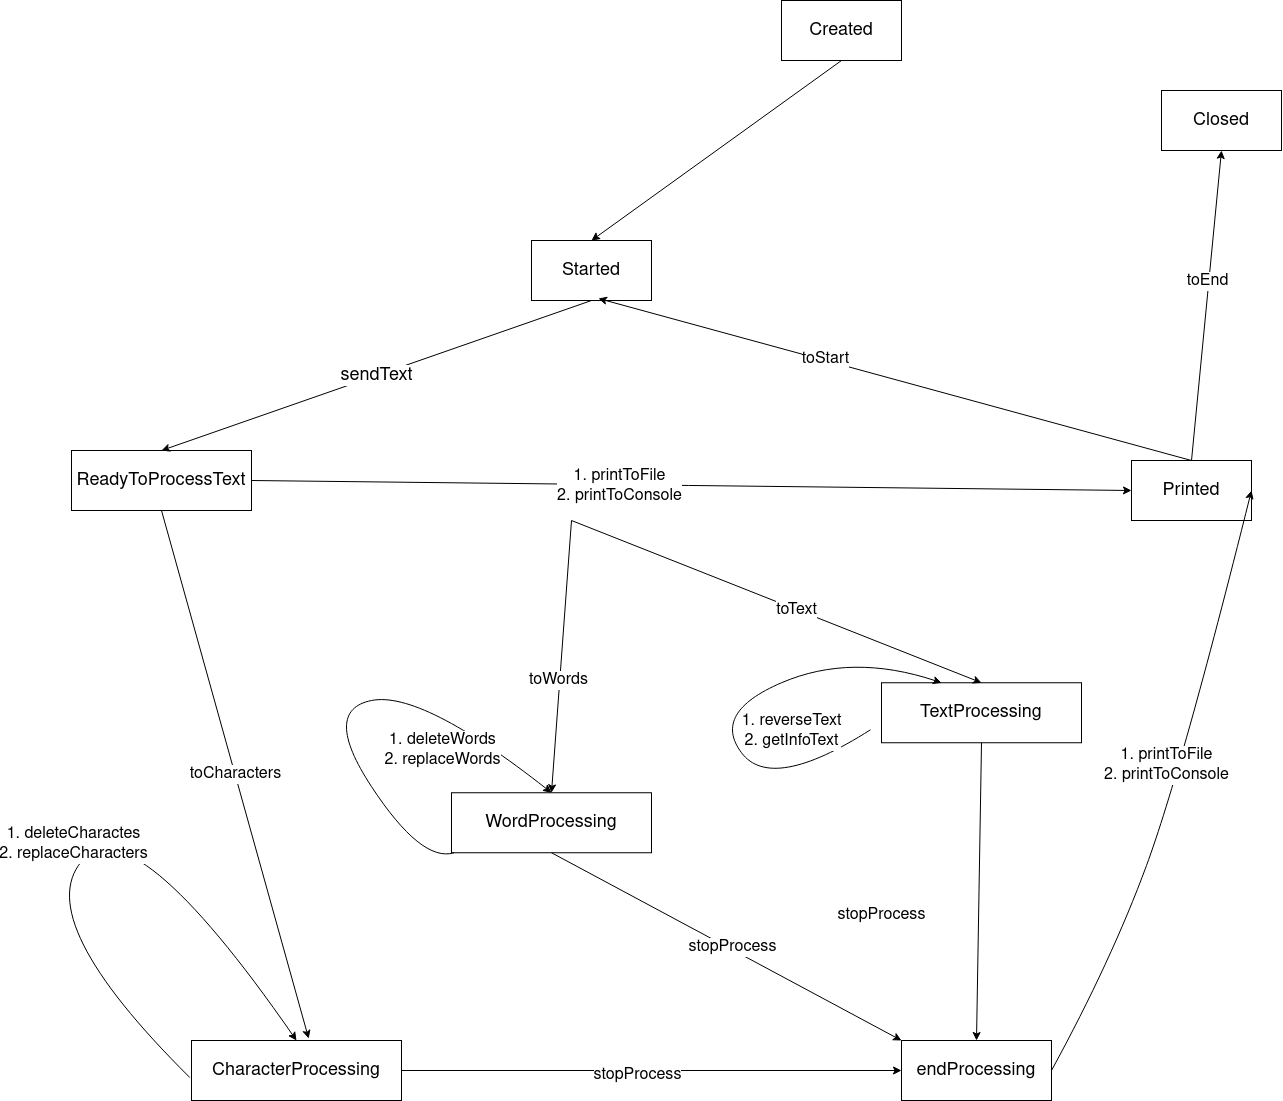

The diagram above was exported from draw.io. Its source (the exported page's mxGraphModel, read from the mxfile embedded in the PNG):
<mxGraphModel dx="2924" dy="1231" grid="1" gridSize="10" guides="1" tooltips="1" connect="1" arrows="1" fold="1" page="1" pageScale="1" pageWidth="850" pageHeight="1100" math="0" shadow="0">
  <root>
    <mxCell id="0" />
    <mxCell id="1" parent="0" />
    <mxCell id="eFR0HLYBta5-U0kOekh--1" value="&lt;font style=&quot;font-size: 18px;&quot;&gt;Created&lt;/font&gt;" style="rounded=0;whiteSpace=wrap;html=1;" parent="1" vertex="1">
      <mxGeometry x="10" y="70" width="120" height="60" as="geometry" />
    </mxCell>
    <mxCell id="eFR0HLYBta5-U0kOekh--5" value="&lt;font style=&quot;font-size: 18px;&quot;&gt;ReadyToProcessText&lt;/font&gt;" style="rounded=0;whiteSpace=wrap;html=1;" parent="1" vertex="1">
      <mxGeometry x="-700" y="520" width="180" height="60" as="geometry" />
    </mxCell>
    <mxCell id="eFR0HLYBta5-U0kOekh--6" value="&lt;font style=&quot;font-size: 18px;&quot;&gt;Started&lt;/font&gt;" style="rounded=0;whiteSpace=wrap;html=1;" parent="1" vertex="1">
      <mxGeometry x="-240" y="310" width="120" height="60" as="geometry" />
    </mxCell>
    <mxCell id="eFR0HLYBta5-U0kOekh--7" value="" style="endArrow=classic;html=1;rounded=0;exitX=0.5;exitY=1;exitDx=0;exitDy=0;entryX=0.5;entryY=0;entryDx=0;entryDy=0;" parent="1" source="eFR0HLYBta5-U0kOekh--1" target="eFR0HLYBta5-U0kOekh--6" edge="1">
      <mxGeometry width="50" height="50" relative="1" as="geometry">
        <mxPoint x="-10" y="220" as="sourcePoint" />
        <mxPoint x="15" y="260" as="targetPoint" />
      </mxGeometry>
    </mxCell>
    <mxCell id="eFR0HLYBta5-U0kOekh--9" value="&lt;font style=&quot;font-size: 18px;&quot;&gt;sendText&lt;/font&gt;" style="endArrow=classic;html=1;rounded=0;exitX=0.5;exitY=1;exitDx=0;exitDy=0;entryX=0.5;entryY=0;entryDx=0;entryDy=0;" parent="1" source="eFR0HLYBta5-U0kOekh--6" target="eFR0HLYBta5-U0kOekh--5" edge="1">
      <mxGeometry width="50" height="50" relative="1" as="geometry">
        <mxPoint x="-35" y="490" as="sourcePoint" />
        <mxPoint x="15" y="440" as="targetPoint" />
        <Array as="points" />
      </mxGeometry>
    </mxCell>
    <mxCell id="eFR0HLYBta5-U0kOekh--11" value="" style="endArrow=classic;html=1;rounded=0;exitX=0.5;exitY=0;exitDx=0;exitDy=0;entryX=0.558;entryY=0.967;entryDx=0;entryDy=0;entryPerimeter=0;" parent="1" source="eFR0HLYBta5-U0kOekh--13" target="eFR0HLYBta5-U0kOekh--6" edge="1">
      <mxGeometry width="50" height="50" relative="1" as="geometry">
        <mxPoint x="100" y="540" as="sourcePoint" />
        <mxPoint x="200" y="430" as="targetPoint" />
      </mxGeometry>
    </mxCell>
    <mxCell id="eFR0HLYBta5-U0kOekh--51" value="&lt;font style=&quot;font-size: 16px;&quot;&gt;toStart&lt;/font&gt;" style="edgeLabel;html=1;align=center;verticalAlign=middle;resizable=0;points=[];" parent="eFR0HLYBta5-U0kOekh--11" vertex="1" connectable="0">
      <mxGeometry x="0.2367" y="-1" relative="1" as="geometry">
        <mxPoint as="offset" />
      </mxGeometry>
    </mxCell>
    <mxCell id="eFR0HLYBta5-U0kOekh--13" value="&lt;font style=&quot;font-size: 18px;&quot;&gt;Printed&lt;/font&gt;" style="rounded=0;whiteSpace=wrap;html=1;" parent="1" vertex="1">
      <mxGeometry x="360" y="530" width="120" height="60" as="geometry" />
    </mxCell>
    <mxCell id="eFR0HLYBta5-U0kOekh--15" value="" style="endArrow=classic;html=1;rounded=0;exitX=1;exitY=0.5;exitDx=0;exitDy=0;entryX=0;entryY=0.5;entryDx=0;entryDy=0;" parent="1" source="eFR0HLYBta5-U0kOekh--5" target="eFR0HLYBta5-U0kOekh--13" edge="1">
      <mxGeometry width="50" height="50" relative="1" as="geometry">
        <mxPoint x="-35" y="565" as="sourcePoint" />
        <mxPoint x="20" y="530" as="targetPoint" />
      </mxGeometry>
    </mxCell>
    <mxCell id="eFR0HLYBta5-U0kOekh--48" value="&lt;font style=&quot;font-size: 16px;&quot;&gt;1. printToFile&lt;br&gt;&lt;/font&gt;&lt;div&gt;&lt;font style=&quot;font-size: 16px;&quot;&gt;2. printToConsole&lt;/font&gt;&lt;/div&gt;" style="edgeLabel;html=1;align=center;verticalAlign=middle;resizable=0;points=[];" parent="eFR0HLYBta5-U0kOekh--15" vertex="1" connectable="0">
      <mxGeometry x="-0.1643" y="-1" relative="1" as="geometry">
        <mxPoint as="offset" />
      </mxGeometry>
    </mxCell>
    <mxCell id="eFR0HLYBta5-U0kOekh--17" value="&lt;font style=&quot;font-size: 18px;&quot;&gt;Closed&lt;/font&gt;" style="rounded=0;whiteSpace=wrap;html=1;" parent="1" vertex="1">
      <mxGeometry x="390" y="160" width="120" height="60" as="geometry" />
    </mxCell>
    <mxCell id="eFR0HLYBta5-U0kOekh--19" value="&lt;font style=&quot;font-size: 18px;&quot;&gt;WordProcessing&lt;/font&gt;" style="rounded=0;whiteSpace=wrap;html=1;" parent="1" vertex="1">
      <mxGeometry x="-320" y="862.25" width="200" height="60" as="geometry" />
    </mxCell>
    <mxCell id="eFR0HLYBta5-U0kOekh--20" value="&lt;font style=&quot;font-size: 18px;&quot;&gt;CharacterProcessing&lt;/font&gt;" style="rounded=0;whiteSpace=wrap;html=1;" parent="1" vertex="1">
      <mxGeometry x="-580" y="1110" width="210" height="60" as="geometry" />
    </mxCell>
    <mxCell id="eFR0HLYBta5-U0kOekh--21" value="&lt;font style=&quot;font-size: 18px;&quot;&gt;TextProcessing&lt;/font&gt;" style="rounded=0;whiteSpace=wrap;html=1;" parent="1" vertex="1">
      <mxGeometry x="110" y="752.25" width="200" height="60" as="geometry" />
    </mxCell>
    <mxCell id="eFR0HLYBta5-U0kOekh--22" value="" style="endArrow=classic;html=1;rounded=0;entryX=0.5;entryY=0;entryDx=0;entryDy=0;" parent="1" target="eFR0HLYBta5-U0kOekh--21" edge="1">
      <mxGeometry width="50" height="50" relative="1" as="geometry">
        <mxPoint x="-200" y="590" as="sourcePoint" />
        <mxPoint x="15" y="570" as="targetPoint" />
      </mxGeometry>
    </mxCell>
    <mxCell id="eFR0HLYBta5-U0kOekh--30" value="&lt;font style=&quot;font-size: 16px;&quot;&gt;toText&lt;/font&gt;" style="edgeLabel;html=1;align=center;verticalAlign=middle;resizable=0;points=[];" parent="eFR0HLYBta5-U0kOekh--22" vertex="1" connectable="0">
      <mxGeometry x="0.0982" y="-1" relative="1" as="geometry">
        <mxPoint as="offset" />
      </mxGeometry>
    </mxCell>
    <mxCell id="eFR0HLYBta5-U0kOekh--23" value="" style="endArrow=classic;html=1;rounded=0;entryX=0.5;entryY=0;entryDx=0;entryDy=0;" parent="1" target="eFR0HLYBta5-U0kOekh--19" edge="1">
      <mxGeometry width="50" height="50" relative="1" as="geometry">
        <mxPoint x="-200" y="590" as="sourcePoint" />
        <mxPoint x="-130" y="700" as="targetPoint" />
      </mxGeometry>
    </mxCell>
    <mxCell id="eFR0HLYBta5-U0kOekh--29" value="&lt;font style=&quot;font-size: 16px;&quot;&gt;toWords&lt;/font&gt;" style="edgeLabel;html=1;align=center;verticalAlign=middle;resizable=0;points=[];" parent="eFR0HLYBta5-U0kOekh--23" vertex="1" connectable="0">
      <mxGeometry x="0.1743" y="-2" relative="1" as="geometry">
        <mxPoint as="offset" />
      </mxGeometry>
    </mxCell>
    <mxCell id="eFR0HLYBta5-U0kOekh--24" value="&lt;font style=&quot;font-size: 16px;&quot;&gt;toCharacters&lt;/font&gt;" style="endArrow=classic;html=1;rounded=0;exitX=0.5;exitY=1;exitDx=0;exitDy=0;entryX=0.558;entryY=-0.033;entryDx=0;entryDy=0;entryPerimeter=0;" parent="1" source="eFR0HLYBta5-U0kOekh--5" target="eFR0HLYBta5-U0kOekh--20" edge="1">
      <mxGeometry width="50" height="50" relative="1" as="geometry">
        <mxPoint x="-320" y="790" as="sourcePoint" />
        <mxPoint x="-270" y="740" as="targetPoint" />
      </mxGeometry>
    </mxCell>
    <mxCell id="eFR0HLYBta5-U0kOekh--25" value="&lt;font style=&quot;font-size: 18px;&quot;&gt;endProcessing&lt;/font&gt;" style="rounded=0;whiteSpace=wrap;html=1;" parent="1" vertex="1">
      <mxGeometry x="130" y="1110" width="150" height="60" as="geometry" />
    </mxCell>
    <mxCell id="eFR0HLYBta5-U0kOekh--26" value="" style="endArrow=classic;html=1;rounded=0;exitX=0.5;exitY=1;exitDx=0;exitDy=0;entryX=0.5;entryY=0;entryDx=0;entryDy=0;" parent="1" source="eFR0HLYBta5-U0kOekh--21" target="eFR0HLYBta5-U0kOekh--25" edge="1">
      <mxGeometry width="50" height="50" relative="1" as="geometry">
        <mxPoint y="832.25" as="sourcePoint" />
        <mxPoint x="50" y="782.25" as="targetPoint" />
      </mxGeometry>
    </mxCell>
    <mxCell id="eFR0HLYBta5-U0kOekh--27" value="" style="endArrow=classic;html=1;rounded=0;exitX=0.5;exitY=1;exitDx=0;exitDy=0;entryX=0;entryY=0;entryDx=0;entryDy=0;" parent="1" source="eFR0HLYBta5-U0kOekh--19" target="eFR0HLYBta5-U0kOekh--25" edge="1">
      <mxGeometry width="50" height="50" relative="1" as="geometry">
        <mxPoint x="-135" y="932.25" as="sourcePoint" />
        <mxPoint x="-85" y="882.25" as="targetPoint" />
      </mxGeometry>
    </mxCell>
    <mxCell id="eFR0HLYBta5-U0kOekh--43" value="&lt;font style=&quot;font-size: 16px;&quot;&gt;stopProcess&lt;/font&gt;" style="edgeLabel;html=1;align=center;verticalAlign=middle;resizable=0;points=[];" parent="eFR0HLYBta5-U0kOekh--27" vertex="1" connectable="0">
      <mxGeometry x="0.0281" y="2" relative="1" as="geometry">
        <mxPoint as="offset" />
      </mxGeometry>
    </mxCell>
    <mxCell id="eFR0HLYBta5-U0kOekh--28" value="" style="endArrow=classic;html=1;rounded=0;exitX=1;exitY=0.5;exitDx=0;exitDy=0;entryX=0;entryY=0.5;entryDx=0;entryDy=0;" parent="1" source="eFR0HLYBta5-U0kOekh--20" target="eFR0HLYBta5-U0kOekh--25" edge="1">
      <mxGeometry width="50" height="50" relative="1" as="geometry">
        <mxPoint x="-210" y="1017.25" as="sourcePoint" />
        <mxPoint x="-160" y="967.25" as="targetPoint" />
      </mxGeometry>
    </mxCell>
    <mxCell id="eFR0HLYBta5-U0kOekh--42" value="&lt;font style=&quot;font-size: 16px;&quot;&gt;stopProcess&lt;/font&gt;" style="edgeLabel;html=1;align=center;verticalAlign=middle;resizable=0;points=[];" parent="eFR0HLYBta5-U0kOekh--28" vertex="1" connectable="0">
      <mxGeometry x="-0.061" y="-4" relative="1" as="geometry">
        <mxPoint as="offset" />
      </mxGeometry>
    </mxCell>
    <mxCell id="eFR0HLYBta5-U0kOekh--31" value="" style="curved=1;endArrow=classic;html=1;rounded=0;exitX=-0.008;exitY=0.617;exitDx=0;exitDy=0;exitPerimeter=0;entryX=0.5;entryY=0;entryDx=0;entryDy=0;" parent="1" source="eFR0HLYBta5-U0kOekh--20" target="eFR0HLYBta5-U0kOekh--20" edge="1">
      <mxGeometry width="50" height="50" relative="1" as="geometry">
        <mxPoint x="-560" y="1022.25" as="sourcePoint" />
        <mxPoint x="-510" y="972.25" as="targetPoint" />
        <Array as="points">
          <mxPoint x="-740" y="990" />
          <mxPoint x="-640" y="872" />
        </Array>
      </mxGeometry>
    </mxCell>
    <mxCell id="eFR0HLYBta5-U0kOekh--38" value="&lt;font style=&quot;font-size: 16px;&quot;&gt;1. deleteCharactes&lt;br&gt;2. replaceCharacters&lt;/font&gt;" style="edgeLabel;html=1;align=center;verticalAlign=middle;resizable=0;points=[];" parent="eFR0HLYBta5-U0kOekh--31" vertex="1" connectable="0">
      <mxGeometry x="-0.0749" y="1" relative="1" as="geometry">
        <mxPoint x="-13" y="-10" as="offset" />
      </mxGeometry>
    </mxCell>
    <mxCell id="eFR0HLYBta5-U0kOekh--33" value="" style="curved=1;endArrow=classic;html=1;rounded=0;entryX=0.5;entryY=0;entryDx=0;entryDy=0;" parent="1" source="eFR0HLYBta5-U0kOekh--19" edge="1">
      <mxGeometry width="50" height="50" relative="1" as="geometry">
        <mxPoint x="-281" y="899.25" as="sourcePoint" />
        <mxPoint x="-220" y="862.25" as="targetPoint" />
        <Array as="points">
          <mxPoint x="-350" y="932.25" />
          <mxPoint x="-450" y="780" />
          <mxPoint x="-350" y="760" />
        </Array>
      </mxGeometry>
    </mxCell>
    <mxCell id="eFR0HLYBta5-U0kOekh--34" value="&lt;font style=&quot;font-size: 16px;&quot;&gt;1. deleteWords&lt;br&gt;2. replaceWords&lt;/font&gt;" style="edgeLabel;html=1;align=center;verticalAlign=middle;resizable=0;points=[];" parent="eFR0HLYBta5-U0kOekh--33" vertex="1" connectable="0">
      <mxGeometry x="-0.5403" y="-4" relative="1" as="geometry">
        <mxPoint x="59" y="-46" as="offset" />
      </mxGeometry>
    </mxCell>
    <mxCell id="eFR0HLYBta5-U0kOekh--35" value="" style="curved=1;endArrow=classic;html=1;rounded=0;exitX=-0.008;exitY=0.617;exitDx=0;exitDy=0;exitPerimeter=0;" parent="1" edge="1">
      <mxGeometry width="50" height="50" relative="1" as="geometry">
        <mxPoint x="99" y="799.25" as="sourcePoint" />
        <mxPoint x="170" y="752.25" as="targetPoint" />
        <Array as="points">
          <mxPoint y="862.25" />
          <mxPoint x="-60" y="782.25" />
          <mxPoint x="80" y="722.25" />
        </Array>
      </mxGeometry>
    </mxCell>
    <mxCell id="eFR0HLYBta5-U0kOekh--36" value="&lt;font style=&quot;font-size: 16px;&quot;&gt;1. reverseText&lt;br&gt;&lt;/font&gt;&lt;div&gt;&lt;font style=&quot;font-size: 16px;&quot;&gt;2. getInfoText&lt;/font&gt;&lt;/div&gt;" style="edgeLabel;html=1;align=center;verticalAlign=middle;resizable=0;points=[];" parent="eFR0HLYBta5-U0kOekh--35" vertex="1" connectable="0">
      <mxGeometry x="-0.5403" y="-4" relative="1" as="geometry">
        <mxPoint x="13" y="-53" as="offset" />
      </mxGeometry>
    </mxCell>
    <mxCell id="eFR0HLYBta5-U0kOekh--44" value="&lt;font style=&quot;font-size: 16px;&quot;&gt;stopProcess&lt;/font&gt;" style="text;html=1;align=center;verticalAlign=middle;resizable=0;points=[];autosize=1;strokeColor=none;fillColor=none;" parent="1" vertex="1">
      <mxGeometry x="55" y="970.25" width="110" height="30" as="geometry" />
    </mxCell>
    <mxCell id="eFR0HLYBta5-U0kOekh--46" value="" style="curved=1;endArrow=classic;html=1;rounded=0;entryX=1;entryY=0.5;entryDx=0;entryDy=0;exitX=1;exitY=0.5;exitDx=0;exitDy=0;" parent="1" source="eFR0HLYBta5-U0kOekh--25" target="eFR0HLYBta5-U0kOekh--13" edge="1">
      <mxGeometry width="50" height="50" relative="1" as="geometry">
        <mxPoint x="270" y="1020.25" as="sourcePoint" />
        <mxPoint x="320" y="970.25" as="targetPoint" />
        <Array as="points">
          <mxPoint x="340" y="1030" />
          <mxPoint x="410" y="840" />
        </Array>
      </mxGeometry>
    </mxCell>
    <mxCell id="eFR0HLYBta5-U0kOekh--47" value="&lt;font style=&quot;font-size: 16px;&quot;&gt;1. printToFile&lt;br&gt;&lt;/font&gt;&lt;div&gt;&lt;font style=&quot;font-size: 16px;&quot;&gt;2. printToConsole&lt;/font&gt;&lt;/div&gt;" style="edgeLabel;html=1;align=center;verticalAlign=middle;resizable=0;points=[];" parent="eFR0HLYBta5-U0kOekh--46" vertex="1" connectable="0">
      <mxGeometry x="0.0702" y="14" relative="1" as="geometry">
        <mxPoint x="-2" as="offset" />
      </mxGeometry>
    </mxCell>
    <mxCell id="eFR0HLYBta5-U0kOekh--49" value="" style="endArrow=classic;html=1;rounded=0;exitX=0.5;exitY=0;exitDx=0;exitDy=0;entryX=0.5;entryY=1;entryDx=0;entryDy=0;" parent="1" source="eFR0HLYBta5-U0kOekh--13" target="eFR0HLYBta5-U0kOekh--17" edge="1">
      <mxGeometry width="50" height="50" relative="1" as="geometry">
        <mxPoint x="230" y="440" as="sourcePoint" />
        <mxPoint x="280" y="390" as="targetPoint" />
      </mxGeometry>
    </mxCell>
    <mxCell id="eFR0HLYBta5-U0kOekh--50" value="&lt;font style=&quot;font-size: 16px;&quot;&gt;toEnd&lt;/font&gt;" style="edgeLabel;html=1;align=center;verticalAlign=middle;resizable=0;points=[];" parent="eFR0HLYBta5-U0kOekh--49" vertex="1" connectable="0">
      <mxGeometry x="0.1538" y="2" relative="1" as="geometry">
        <mxPoint as="offset" />
      </mxGeometry>
    </mxCell>
  </root>
</mxGraphModel>